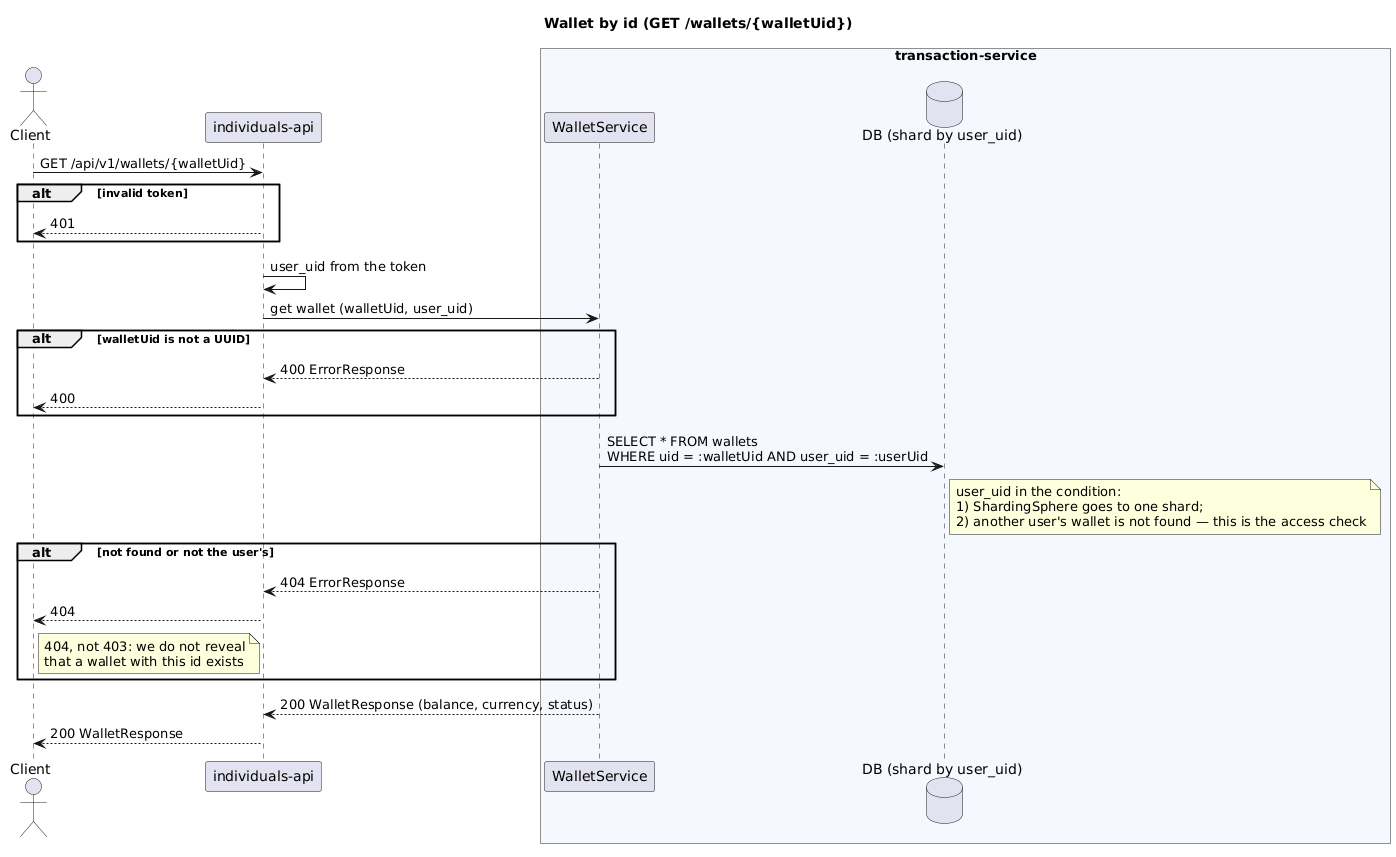

The diagram above was rendered by PlantUML. Its source (embedded in the PNG):
@startuml sequence-wallet-get
title Wallet by id (GET /wallets/{walletUid})

actor "Client" as Client
participant "individuals-api" as IA
box "transaction-service" #F5F9FF
    participant "WalletService" as WS
    database "DB (shard by user_uid)" as DB
end box

Client -> IA: GET /api/v1/wallets/{walletUid}
alt invalid token
    IA --> Client: 401
end
IA -> IA: user_uid from the token
IA -> WS: get wallet (walletUid, user_uid)
alt walletUid is not a UUID
    WS --> IA: 400 ErrorResponse
    IA --> Client: 400
end
WS -> DB: SELECT * FROM wallets\nWHERE uid = :walletUid AND user_uid = :userUid
note right of DB
  user_uid in the condition:
  1) ShardingSphere goes to one shard;
  2) another user's wallet is not found — this is the access check
end note
alt not found or not the user's
    WS --> IA: 404 ErrorResponse
    IA --> Client: 404
    note right of Client
      404, not 403: we do not reveal
      that a wallet with this id exists
    end note
end
WS --> IA: 200 WalletResponse (balance, currency, status)
IA --> Client: 200 WalletResponse
@enduml